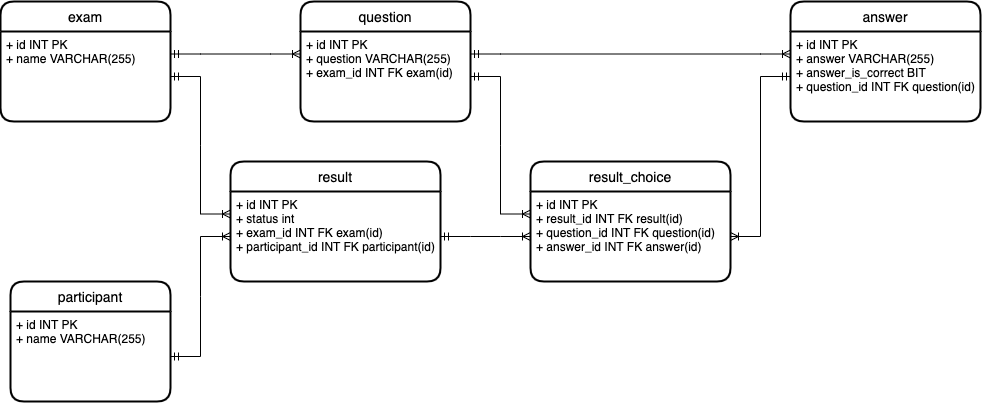

The diagram above was exported from draw.io. Its source (the exported page's mxGraphModel, read from the mxfile embedded in the PNG):
<mxGraphModel dx="1687" dy="1048" grid="1" gridSize="10" guides="1" tooltips="1" connect="1" arrows="1" fold="1" page="1" pageScale="1" pageWidth="827" pageHeight="1169" math="0" shadow="0">
  <root>
    <mxCell id="0" />
    <mxCell id="1" parent="0" />
    <mxCell id="vMgdUax50L1fvpjrbNvg-5" value="question" style="swimlane;childLayout=stackLayout;horizontal=1;startSize=30;horizontalStack=0;rounded=1;fontSize=14;fontStyle=0;strokeWidth=2;resizeParent=0;resizeLast=1;shadow=0;dashed=0;align=center;" vertex="1" parent="1">
      <mxGeometry x="380" y="80" width="170" height="120" as="geometry" />
    </mxCell>
    <mxCell id="vMgdUax50L1fvpjrbNvg-6" value="+ id INT PK&#10;+ question VARCHAR(255)&#10;+ exam_id INT FK exam(id)" style="align=left;strokeColor=none;fillColor=none;spacingLeft=4;fontSize=12;verticalAlign=top;resizable=0;rotatable=0;part=1;" vertex="1" parent="vMgdUax50L1fvpjrbNvg-5">
      <mxGeometry y="30" width="170" height="90" as="geometry" />
    </mxCell>
    <mxCell id="vMgdUax50L1fvpjrbNvg-7" value="participant" style="swimlane;childLayout=stackLayout;horizontal=1;startSize=30;horizontalStack=0;rounded=1;fontSize=14;fontStyle=0;strokeWidth=2;resizeParent=0;resizeLast=1;shadow=0;dashed=0;align=center;" vertex="1" parent="1">
      <mxGeometry x="90" y="360" width="160" height="120" as="geometry" />
    </mxCell>
    <mxCell id="vMgdUax50L1fvpjrbNvg-8" value="+ id INT PK&#10;+ name VARCHAR(255)" style="align=left;strokeColor=none;fillColor=none;spacingLeft=4;fontSize=12;verticalAlign=top;resizable=0;rotatable=0;part=1;" vertex="1" parent="vMgdUax50L1fvpjrbNvg-7">
      <mxGeometry y="30" width="160" height="90" as="geometry" />
    </mxCell>
    <mxCell id="vMgdUax50L1fvpjrbNvg-9" value="answer" style="swimlane;childLayout=stackLayout;horizontal=1;startSize=30;horizontalStack=0;rounded=1;fontSize=14;fontStyle=0;strokeWidth=2;resizeParent=0;resizeLast=1;shadow=0;dashed=0;align=center;" vertex="1" parent="1">
      <mxGeometry x="870" y="80" width="190" height="120" as="geometry" />
    </mxCell>
    <mxCell id="vMgdUax50L1fvpjrbNvg-10" value="+ id INT PK&#10;+ answer VARCHAR(255)&#10;+ answer_is_correct BIT&#10;+ question_id INT FK question(id)" style="align=left;strokeColor=none;fillColor=none;spacingLeft=4;fontSize=12;verticalAlign=top;resizable=0;rotatable=0;part=1;" vertex="1" parent="vMgdUax50L1fvpjrbNvg-9">
      <mxGeometry y="30" width="190" height="90" as="geometry" />
    </mxCell>
    <mxCell id="vMgdUax50L1fvpjrbNvg-11" value="result" style="swimlane;childLayout=stackLayout;horizontal=1;startSize=30;horizontalStack=0;rounded=1;fontSize=14;fontStyle=0;strokeWidth=2;resizeParent=0;resizeLast=1;shadow=0;dashed=0;align=center;" vertex="1" parent="1">
      <mxGeometry x="310" y="240" width="210" height="120" as="geometry" />
    </mxCell>
    <mxCell id="vMgdUax50L1fvpjrbNvg-12" value="+ id INT PK&#10;+ status int&#10;+ exam_id INT FK exam(id)&#10;+ participant_id INT FK participant(id)" style="align=left;strokeColor=none;fillColor=none;spacingLeft=4;fontSize=12;verticalAlign=top;resizable=0;rotatable=0;part=1;" vertex="1" parent="vMgdUax50L1fvpjrbNvg-11">
      <mxGeometry y="30" width="210" height="90" as="geometry" />
    </mxCell>
    <mxCell id="vMgdUax50L1fvpjrbNvg-13" value="exam" style="swimlane;childLayout=stackLayout;horizontal=1;startSize=30;horizontalStack=0;rounded=1;fontSize=14;fontStyle=0;strokeWidth=2;resizeParent=0;resizeLast=1;shadow=0;dashed=0;align=center;" vertex="1" parent="1">
      <mxGeometry x="80" y="80" width="170" height="120" as="geometry" />
    </mxCell>
    <mxCell id="vMgdUax50L1fvpjrbNvg-14" value="+ id INT PK&#10;+ name VARCHAR(255)" style="align=left;strokeColor=none;fillColor=none;spacingLeft=4;fontSize=12;verticalAlign=top;resizable=0;rotatable=0;part=1;" vertex="1" parent="vMgdUax50L1fvpjrbNvg-13">
      <mxGeometry y="30" width="170" height="90" as="geometry" />
    </mxCell>
    <mxCell id="vMgdUax50L1fvpjrbNvg-15" value="result_choice" style="swimlane;childLayout=stackLayout;horizontal=1;startSize=30;horizontalStack=0;rounded=1;fontSize=14;fontStyle=0;strokeWidth=2;resizeParent=0;resizeLast=1;shadow=0;dashed=0;align=center;" vertex="1" parent="1">
      <mxGeometry x="610" y="240" width="200" height="120" as="geometry" />
    </mxCell>
    <mxCell id="vMgdUax50L1fvpjrbNvg-16" value="+ id INT PK&#10;+ result_id INT FK result(id)&#10;+ question_id INT FK question(id)&#10;+ answer_id INT FK answer(id)" style="align=left;strokeColor=none;fillColor=none;spacingLeft=4;fontSize=12;verticalAlign=top;resizable=0;rotatable=0;part=1;" vertex="1" parent="vMgdUax50L1fvpjrbNvg-15">
      <mxGeometry y="30" width="200" height="90" as="geometry" />
    </mxCell>
    <mxCell id="vMgdUax50L1fvpjrbNvg-18" value="" style="edgeStyle=entityRelationEdgeStyle;fontSize=12;html=1;endArrow=ERoneToMany;startArrow=ERmandOne;rounded=0;entryX=0;entryY=0.5;entryDx=0;entryDy=0;" edge="1" parent="1" target="vMgdUax50L1fvpjrbNvg-12">
      <mxGeometry width="100" height="100" relative="1" as="geometry">
        <mxPoint x="250" y="435" as="sourcePoint" />
        <mxPoint x="100" y="210" as="targetPoint" />
      </mxGeometry>
    </mxCell>
    <mxCell id="vMgdUax50L1fvpjrbNvg-20" value="" style="edgeStyle=entityRelationEdgeStyle;fontSize=12;html=1;endArrow=ERoneToMany;startArrow=ERmandOne;rounded=0;exitX=1;exitY=0.5;exitDx=0;exitDy=0;entryX=0;entryY=0.25;entryDx=0;entryDy=0;" edge="1" parent="1" source="vMgdUax50L1fvpjrbNvg-14" target="vMgdUax50L1fvpjrbNvg-12">
      <mxGeometry width="100" height="100" relative="1" as="geometry">
        <mxPoint x="170" y="135" as="sourcePoint" />
        <mxPoint x="230" y="230" as="targetPoint" />
      </mxGeometry>
    </mxCell>
    <mxCell id="vMgdUax50L1fvpjrbNvg-21" value="" style="edgeStyle=entityRelationEdgeStyle;fontSize=12;html=1;endArrow=ERoneToMany;startArrow=ERmandOne;rounded=0;exitX=1;exitY=0.25;exitDx=0;exitDy=0;entryX=0;entryY=0.25;entryDx=0;entryDy=0;" edge="1" parent="1" source="vMgdUax50L1fvpjrbNvg-14" target="vMgdUax50L1fvpjrbNvg-6">
      <mxGeometry width="100" height="100" relative="1" as="geometry">
        <mxPoint x="310" y="-25" as="sourcePoint" />
        <mxPoint x="320" y="280" as="targetPoint" />
      </mxGeometry>
    </mxCell>
    <mxCell id="vMgdUax50L1fvpjrbNvg-22" value="" style="edgeStyle=entityRelationEdgeStyle;fontSize=12;html=1;endArrow=ERoneToMany;startArrow=ERmandOne;rounded=0;exitX=1;exitY=0.25;exitDx=0;exitDy=0;entryX=0;entryY=0.25;entryDx=0;entryDy=0;" edge="1" parent="1" source="vMgdUax50L1fvpjrbNvg-6" target="vMgdUax50L1fvpjrbNvg-10">
      <mxGeometry width="100" height="100" relative="1" as="geometry">
        <mxPoint x="320" y="-15" as="sourcePoint" />
        <mxPoint x="330" y="290" as="targetPoint" />
      </mxGeometry>
    </mxCell>
    <mxCell id="vMgdUax50L1fvpjrbNvg-23" value="" style="edgeStyle=entityRelationEdgeStyle;fontSize=12;html=1;endArrow=ERoneToMany;startArrow=ERmandOne;rounded=0;exitX=0;exitY=0.5;exitDx=0;exitDy=0;entryX=1;entryY=0.5;entryDx=0;entryDy=0;" edge="1" parent="1" source="vMgdUax50L1fvpjrbNvg-10" target="vMgdUax50L1fvpjrbNvg-16">
      <mxGeometry width="100" height="100" relative="1" as="geometry">
        <mxPoint x="330" y="-5" as="sourcePoint" />
        <mxPoint x="340" y="300" as="targetPoint" />
      </mxGeometry>
    </mxCell>
    <mxCell id="vMgdUax50L1fvpjrbNvg-24" value="" style="edgeStyle=entityRelationEdgeStyle;fontSize=12;html=1;endArrow=ERoneToMany;startArrow=ERmandOne;rounded=0;exitX=1;exitY=0.5;exitDx=0;exitDy=0;entryX=0;entryY=0.25;entryDx=0;entryDy=0;" edge="1" parent="1" source="vMgdUax50L1fvpjrbNvg-6" target="vMgdUax50L1fvpjrbNvg-16">
      <mxGeometry width="100" height="100" relative="1" as="geometry">
        <mxPoint x="340" y="5" as="sourcePoint" />
        <mxPoint x="350" y="310" as="targetPoint" />
      </mxGeometry>
    </mxCell>
    <mxCell id="vMgdUax50L1fvpjrbNvg-26" value="" style="edgeStyle=entityRelationEdgeStyle;fontSize=12;html=1;endArrow=ERoneToMany;startArrow=ERmandOne;rounded=0;entryX=0;entryY=0.5;entryDx=0;entryDy=0;" edge="1" parent="1" target="vMgdUax50L1fvpjrbNvg-16">
      <mxGeometry width="100" height="100" relative="1" as="geometry">
        <mxPoint x="520" y="315" as="sourcePoint" />
        <mxPoint x="360" y="320" as="targetPoint" />
      </mxGeometry>
    </mxCell>
  </root>
</mxGraphModel>